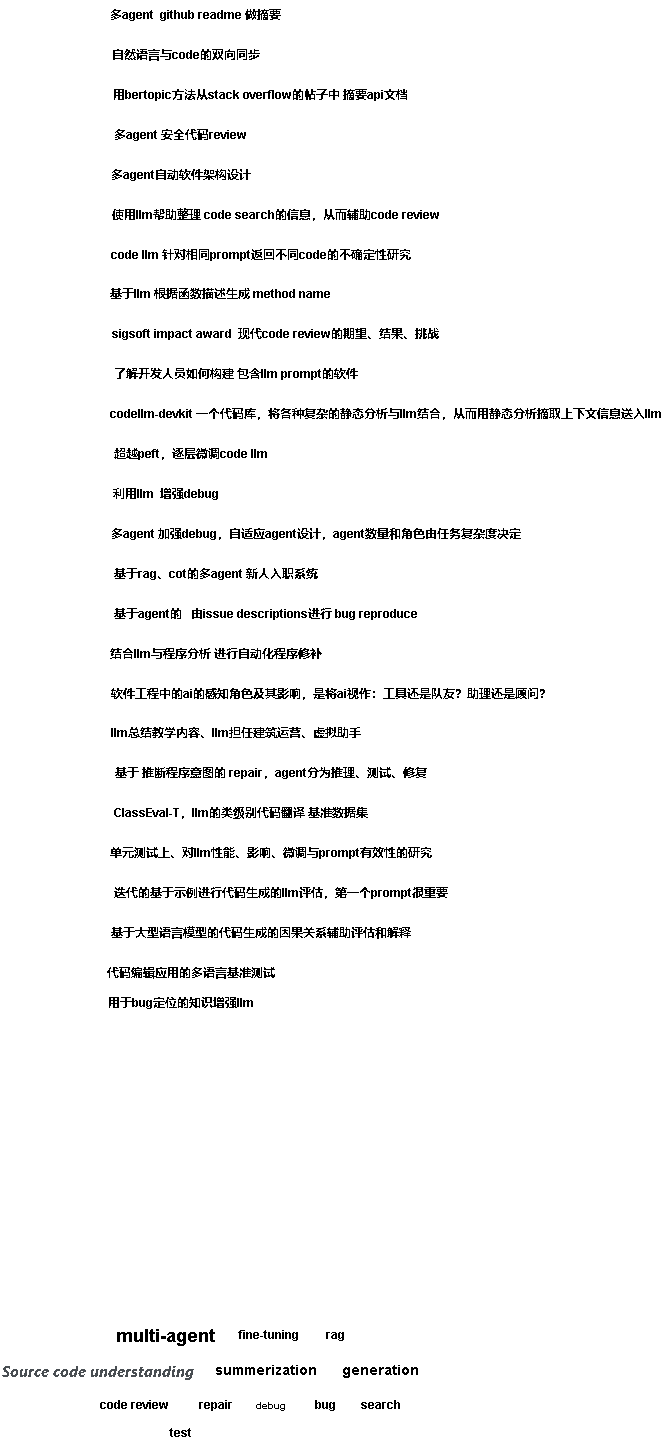

The diagram above was exported from draw.io. Its source (the exported page's mxGraphModel, read from the mxfile embedded in the PNG):
<mxGraphModel dx="2402" dy="570" grid="1" gridSize="10" guides="1" tooltips="1" connect="1" arrows="1" fold="1" page="1" pageScale="1" pageWidth="1654" pageHeight="2336" math="0" shadow="0">
  <root>
    <mxCell id="0" />
    <mxCell id="1" parent="0" />
    <mxCell id="SJVF8KnVz2PobAMfyVqW-1" value="&lt;b&gt;多agent&amp;nbsp; github readme 做摘要&lt;/b&gt;" style="text;html=1;align=center;verticalAlign=middle;resizable=0;points=[];autosize=1;strokeColor=none;fillColor=none;" vertex="1" parent="1">
      <mxGeometry x="-1360" y="240" width="190" height="30" as="geometry" />
    </mxCell>
    <mxCell id="SJVF8KnVz2PobAMfyVqW-2" value="&lt;b&gt;自然语言与code的双向同步&lt;/b&gt;" style="text;html=1;align=center;verticalAlign=middle;resizable=0;points=[];autosize=1;strokeColor=none;fillColor=none;" vertex="1" parent="1">
      <mxGeometry x="-1360" y="280" width="170" height="30" as="geometry" />
    </mxCell>
    <mxCell id="SJVF8KnVz2PobAMfyVqW-3" value="&lt;b&gt;用bertopic方法从stack overflow的帖子中 摘要api文档&lt;/b&gt;" style="text;html=1;align=center;verticalAlign=middle;resizable=0;points=[];autosize=1;strokeColor=none;fillColor=none;" vertex="1" parent="1">
      <mxGeometry x="-1360" y="320" width="320" height="30" as="geometry" />
    </mxCell>
    <mxCell id="SJVF8KnVz2PobAMfyVqW-4" value="&lt;b&gt;多agent 安全代码review&lt;/b&gt;" style="text;html=1;align=center;verticalAlign=middle;resizable=0;points=[];autosize=1;strokeColor=none;fillColor=none;" vertex="1" parent="1">
      <mxGeometry x="-1360" y="360" width="160" height="30" as="geometry" />
    </mxCell>
    <mxCell id="SJVF8KnVz2PobAMfyVqW-5" value="&lt;b&gt;多agent自动软件架构设计&lt;/b&gt;" style="text;html=1;align=center;verticalAlign=middle;resizable=0;points=[];autosize=1;strokeColor=none;fillColor=none;" vertex="1" parent="1">
      <mxGeometry x="-1360" y="400" width="160" height="30" as="geometry" />
    </mxCell>
    <mxCell id="SJVF8KnVz2PobAMfyVqW-6" value="&lt;b&gt;使用llm帮助整理 code search的信息，从而辅助code review&lt;/b&gt;" style="text;html=1;align=center;verticalAlign=middle;resizable=0;points=[];autosize=1;strokeColor=none;fillColor=none;" vertex="1" parent="1">
      <mxGeometry x="-1360" y="440" width="350" height="30" as="geometry" />
    </mxCell>
    <mxCell id="SJVF8KnVz2PobAMfyVqW-7" value="&lt;b&gt;code llm 针对相同prompt返回不同code的不确定性研究&lt;/b&gt;" style="text;html=1;align=center;verticalAlign=middle;resizable=0;points=[];autosize=1;strokeColor=none;fillColor=none;" vertex="1" parent="1">
      <mxGeometry x="-1360" y="480" width="320" height="30" as="geometry" />
    </mxCell>
    <mxCell id="SJVF8KnVz2PobAMfyVqW-8" value="&lt;b&gt;基于llm 根据函数描述生成 method name&lt;/b&gt;" style="text;html=1;align=center;verticalAlign=middle;resizable=0;points=[];autosize=1;strokeColor=none;fillColor=none;" vertex="1" parent="1">
      <mxGeometry x="-1360" y="519" width="240" height="30" as="geometry" />
    </mxCell>
    <mxCell id="SJVF8KnVz2PobAMfyVqW-9" value="&lt;b&gt;sigsoft impact award&amp;nbsp; 现代code review的期望、结果、挑战&lt;/b&gt;" style="text;html=1;align=center;verticalAlign=middle;resizable=0;points=[];autosize=1;strokeColor=none;fillColor=none;" vertex="1" parent="1">
      <mxGeometry x="-1360" y="559" width="350" height="30" as="geometry" />
    </mxCell>
    <mxCell id="SJVF8KnVz2PobAMfyVqW-10" value="&lt;b&gt;了解开发人员如何构建 包含llm prompt的软件&lt;/b&gt;" style="text;html=1;align=center;verticalAlign=middle;resizable=0;points=[];autosize=1;strokeColor=none;fillColor=none;" vertex="1" parent="1">
      <mxGeometry x="-1360" y="599" width="270" height="30" as="geometry" />
    </mxCell>
    <mxCell id="SJVF8KnVz2PobAMfyVqW-11" value="&lt;b&gt;codellm-devkit 一个代码库，将各种复杂的静态分析与llm结合，从而用静态分析摘取上下文信息送入llm&lt;/b&gt;" style="text;html=1;align=center;verticalAlign=middle;resizable=0;points=[];autosize=1;strokeColor=none;fillColor=none;" vertex="1" parent="1">
      <mxGeometry x="-1360" y="639" width="570" height="30" as="geometry" />
    </mxCell>
    <mxCell id="SJVF8KnVz2PobAMfyVqW-12" value="&lt;b&gt;超越peft，逐层微调code llm&lt;/b&gt;" style="text;html=1;align=center;verticalAlign=middle;resizable=0;points=[];autosize=1;strokeColor=none;fillColor=none;" vertex="1" parent="1">
      <mxGeometry x="-1360" y="679" width="180" height="30" as="geometry" />
    </mxCell>
    <mxCell id="SJVF8KnVz2PobAMfyVqW-13" value="&lt;b&gt;利用llm&amp;nbsp; 增强debug&lt;/b&gt;" style="text;html=1;align=center;verticalAlign=middle;resizable=0;points=[];autosize=1;strokeColor=none;fillColor=none;" vertex="1" parent="1">
      <mxGeometry x="-1360" y="719" width="130" height="30" as="geometry" />
    </mxCell>
    <mxCell id="SJVF8KnVz2PobAMfyVqW-14" value="&lt;b&gt;多agent 加强debug，自适应agent设计，agent数量和角色由任务复杂度决定&lt;/b&gt;" style="text;html=1;align=center;verticalAlign=middle;resizable=0;points=[];autosize=1;strokeColor=none;fillColor=none;" vertex="1" parent="1">
      <mxGeometry x="-1360" y="759" width="430" height="30" as="geometry" />
    </mxCell>
    <mxCell id="SJVF8KnVz2PobAMfyVqW-15" value="&lt;b&gt;基于rag、cot的多agent 新人入职系统&lt;/b&gt;" style="text;html=1;align=center;verticalAlign=middle;resizable=0;points=[];autosize=1;strokeColor=none;fillColor=none;" vertex="1" parent="1">
      <mxGeometry x="-1360" y="799" width="230" height="30" as="geometry" />
    </mxCell>
    <mxCell id="SJVF8KnVz2PobAMfyVqW-16" value="&lt;b&gt;基于agent的&amp;nbsp; &amp;nbsp;由issue descriptions进行 bug reproduce&lt;/b&gt;" style="text;html=1;align=center;verticalAlign=middle;resizable=0;points=[];autosize=1;strokeColor=none;fillColor=none;" vertex="1" parent="1">
      <mxGeometry x="-1360" y="839" width="330" height="30" as="geometry" />
    </mxCell>
    <mxCell id="SJVF8KnVz2PobAMfyVqW-17" value="&lt;b&gt;结合llm与程序分析 进行自动化程序修补&lt;/b&gt;" style="text;html=1;align=center;verticalAlign=middle;resizable=0;points=[];autosize=1;strokeColor=none;fillColor=none;" vertex="1" parent="1">
      <mxGeometry x="-1360" y="879" width="230" height="30" as="geometry" />
    </mxCell>
    <mxCell id="SJVF8KnVz2PobAMfyVqW-18" value="&lt;b&gt;软件工程中的ai的感知角色及其影响，是将ai视作：工具还是队友？助理还是顾问？&lt;/b&gt;" style="text;html=1;align=center;verticalAlign=middle;resizable=0;points=[];autosize=1;strokeColor=none;fillColor=none;" vertex="1" parent="1">
      <mxGeometry x="-1360" y="919" width="460" height="30" as="geometry" />
    </mxCell>
    <mxCell id="SJVF8KnVz2PobAMfyVqW-19" value="&lt;b&gt;llm总结教学内容、llm担任建筑运营、虚拟助手&lt;/b&gt;" style="text;html=1;align=center;verticalAlign=middle;resizable=0;points=[];autosize=1;strokeColor=none;fillColor=none;" vertex="1" parent="1">
      <mxGeometry x="-1360" y="958" width="270" height="30" as="geometry" />
    </mxCell>
    <mxCell id="SJVF8KnVz2PobAMfyVqW-20" value="&lt;b&gt;基于 推断程序意图的 repair，agent分为推理、测试、修复&lt;/b&gt;" style="text;html=1;align=center;verticalAlign=middle;resizable=0;points=[];autosize=1;strokeColor=none;fillColor=none;" vertex="1" parent="1">
      <mxGeometry x="-1360" y="998" width="340" height="30" as="geometry" />
    </mxCell>
    <mxCell id="SJVF8KnVz2PobAMfyVqW-21" value="&lt;b&gt;ClassEval-T，llm的类级别代码翻译 基准数据集&lt;/b&gt;" style="text;html=1;align=center;verticalAlign=middle;resizable=0;points=[];autosize=1;strokeColor=none;fillColor=none;" vertex="1" parent="1">
      <mxGeometry x="-1360" y="1038" width="280" height="30" as="geometry" />
    </mxCell>
    <mxCell id="SJVF8KnVz2PobAMfyVqW-22" value="&lt;b&gt;单元测试上、对llm性能、影响、微调与prompt有效性的研究&lt;/b&gt;" style="text;html=1;align=center;verticalAlign=middle;resizable=0;points=[];autosize=1;strokeColor=none;fillColor=none;" vertex="1" parent="1">
      <mxGeometry x="-1360" y="1078" width="340" height="30" as="geometry" />
    </mxCell>
    <mxCell id="SJVF8KnVz2PobAMfyVqW-23" value="&lt;b&gt;迭代的基于示例进行代码生成的llm评估，第一个prompt很重要&lt;/b&gt;" style="text;html=1;align=center;verticalAlign=middle;resizable=0;points=[];autosize=1;strokeColor=none;fillColor=none;" vertex="1" parent="1">
      <mxGeometry x="-1360" y="1118" width="360" height="30" as="geometry" />
    </mxCell>
    <mxCell id="SJVF8KnVz2PobAMfyVqW-24" value="&lt;b&gt;基于大型语言模型的代码生成的因果关系辅助评估和解释&lt;/b&gt;" style="text;html=1;align=center;verticalAlign=middle;resizable=0;points=[];autosize=1;strokeColor=none;fillColor=none;" vertex="1" parent="1">
      <mxGeometry x="-1360" y="1158" width="320" height="30" as="geometry" />
    </mxCell>
    <mxCell id="SJVF8KnVz2PobAMfyVqW-25" value="&lt;b&gt;代码编辑应用的多语言基准测试&lt;/b&gt;" style="text;html=1;align=center;verticalAlign=middle;resizable=0;points=[];autosize=1;strokeColor=none;fillColor=none;fontFamily=Helvetica;fontSize=12;fontColor=default;" vertex="1" parent="1">
      <mxGeometry x="-1365" y="1198" width="190" height="30" as="geometry" />
    </mxCell>
    <mxCell id="SJVF8KnVz2PobAMfyVqW-26" value="&lt;b&gt;&lt;font style=&quot;font-size: 14px;&quot;&gt;summerization&lt;/font&gt;&lt;/b&gt;" style="text;html=1;align=center;verticalAlign=middle;resizable=0;points=[];autosize=1;strokeColor=none;fillColor=none;fontFamily=Helvetica;fontSize=12;fontColor=default;" vertex="1" parent="1">
      <mxGeometry x="-1260" y="1595" width="130" height="30" as="geometry" />
    </mxCell>
    <mxCell id="SJVF8KnVz2PobAMfyVqW-28" value="&lt;b&gt;用于bug定位的知识增强llm&lt;/b&gt;" style="text;html=1;align=center;verticalAlign=middle;resizable=0;points=[];autosize=1;strokeColor=none;fillColor=none;fontFamily=Helvetica;fontSize=12;fontColor=default;" vertex="1" parent="1">
      <mxGeometry x="-1365" y="1228" width="170" height="30" as="geometry" />
    </mxCell>
    <mxCell id="SJVF8KnVz2PobAMfyVqW-29" value="&lt;em style=&quot;box-sizing: border-box; transition: 0.2s ease-in-out; color: rgb(73, 78, 82); font-family: -apple-system, &amp;quot;.SFNSText-Regular&amp;quot;, &amp;quot;San Francisco&amp;quot;, Roboto, &amp;quot;Segoe UI&amp;quot;, &amp;quot;Helvetica Neue&amp;quot;, &amp;quot;Lucida Grande&amp;quot;, Arial, sans-serif; font-variant-ligatures: normal; font-variant-caps: normal; letter-spacing: normal; orphans: 3; text-align: start; text-indent: 0px; text-transform: none; widows: 3; word-spacing: 0px; -webkit-text-stroke-width: 0px; white-space: normal; background-color: rgb(255, 255, 255); text-decoration-thickness: initial; text-decoration-style: initial; text-decoration-color: initial;&quot;&gt;&lt;b style=&quot;&quot;&gt;&lt;font style=&quot;font-size: 15px;&quot;&gt;Source code understanding&amp;nbsp;&lt;/font&gt;&lt;/b&gt;&lt;/em&gt;" style="text;whiteSpace=wrap;html=1;fontFamily=Helvetica;fontSize=12;fontColor=default;autosize=1;resizable=0;" vertex="1" parent="1">
      <mxGeometry x="-1460" y="1595" width="220" height="30" as="geometry" />
    </mxCell>
    <mxCell id="SJVF8KnVz2PobAMfyVqW-31" value="&lt;b&gt;&lt;font style=&quot;font-size: 14px;&quot;&gt;generation&lt;/font&gt;&lt;/b&gt;" style="text;html=1;align=center;verticalAlign=middle;resizable=0;points=[];autosize=1;strokeColor=none;fillColor=none;fontFamily=Helvetica;fontSize=12;fontColor=default;" vertex="1" parent="1">
      <mxGeometry x="-1130" y="1595" width="100" height="30" as="geometry" />
    </mxCell>
    <mxCell id="SJVF8KnVz2PobAMfyVqW-32" value="&lt;b&gt;&lt;font style=&quot;font-size: 18px;&quot;&gt;multi-agent&lt;/font&gt;&lt;/b&gt;" style="text;html=1;align=center;verticalAlign=middle;resizable=0;points=[];autosize=1;strokeColor=none;fillColor=none;fontFamily=Helvetica;fontSize=12;fontColor=default;" vertex="1" parent="1">
      <mxGeometry x="-1360" y="1555" width="130" height="40" as="geometry" />
    </mxCell>
    <mxCell id="SJVF8KnVz2PobAMfyVqW-33" value="&lt;b&gt;&lt;font style=&quot;font-size: 10px;&quot;&gt;debug&lt;/font&gt;&lt;/b&gt;" style="text;html=1;align=center;verticalAlign=middle;resizable=0;points=[];autosize=1;strokeColor=none;fillColor=none;fontFamily=Helvetica;fontSize=12;fontColor=default;" vertex="1" parent="1">
      <mxGeometry x="-1220" y="1630" width="60" height="30" as="geometry" />
    </mxCell>
    <mxCell id="SJVF8KnVz2PobAMfyVqW-34" value="&lt;b&gt;&lt;font&gt;code review&amp;nbsp;&lt;/font&gt;&lt;/b&gt;" style="text;html=1;align=center;verticalAlign=middle;resizable=0;points=[];autosize=1;strokeColor=none;fillColor=none;fontFamily=Helvetica;fontSize=12;fontColor=default;" vertex="1" parent="1">
      <mxGeometry x="-1375" y="1630" width="100" height="30" as="geometry" />
    </mxCell>
    <mxCell id="SJVF8KnVz2PobAMfyVqW-35" value="&lt;b&gt;repair&lt;/b&gt;" style="text;html=1;align=center;verticalAlign=middle;resizable=0;points=[];autosize=1;strokeColor=none;fillColor=none;fontFamily=Helvetica;fontSize=12;fontColor=default;" vertex="1" parent="1">
      <mxGeometry x="-1275" y="1630" width="60" height="30" as="geometry" />
    </mxCell>
    <mxCell id="SJVF8KnVz2PobAMfyVqW-36" value="&lt;b&gt;bug&lt;/b&gt;" style="text;html=1;align=center;verticalAlign=middle;resizable=0;points=[];autosize=1;strokeColor=none;fillColor=none;fontFamily=Helvetica;fontSize=12;fontColor=default;" vertex="1" parent="1">
      <mxGeometry x="-1160" y="1630" width="50" height="30" as="geometry" />
    </mxCell>
    <mxCell id="SJVF8KnVz2PobAMfyVqW-37" value="&lt;b&gt;fine-tuning&amp;nbsp;&lt;/b&gt;" style="text;html=1;align=center;verticalAlign=middle;resizable=0;points=[];autosize=1;strokeColor=none;fillColor=none;fontFamily=Helvetica;fontSize=12;fontColor=default;" vertex="1" parent="1">
      <mxGeometry x="-1235" y="1560" width="90" height="30" as="geometry" />
    </mxCell>
    <mxCell id="SJVF8KnVz2PobAMfyVqW-38" value="&lt;b&gt;rag&lt;/b&gt;" style="text;html=1;align=center;verticalAlign=middle;resizable=0;points=[];autosize=1;strokeColor=none;fillColor=none;fontFamily=Helvetica;fontSize=12;fontColor=default;" vertex="1" parent="1">
      <mxGeometry x="-1145" y="1560" width="40" height="30" as="geometry" />
    </mxCell>
    <mxCell id="SJVF8KnVz2PobAMfyVqW-39" value="&lt;b&gt;search&lt;/b&gt;" style="text;html=1;align=center;verticalAlign=middle;resizable=0;points=[];autosize=1;strokeColor=none;fillColor=none;fontFamily=Helvetica;fontSize=12;fontColor=default;" vertex="1" parent="1">
      <mxGeometry x="-1110" y="1630" width="60" height="30" as="geometry" />
    </mxCell>
    <mxCell id="kMIKGCxBr8k3N00Cd6EC-1" value="&lt;b&gt;test&lt;/b&gt;" style="text;html=1;align=center;verticalAlign=middle;resizable=0;points=[];autosize=1;strokeColor=none;fillColor=none;fontFamily=Helvetica;fontSize=12;fontColor=default;" vertex="1" parent="1">
      <mxGeometry x="-1305" y="1658" width="50" height="30" as="geometry" />
    </mxCell>
  </root>
</mxGraphModel>